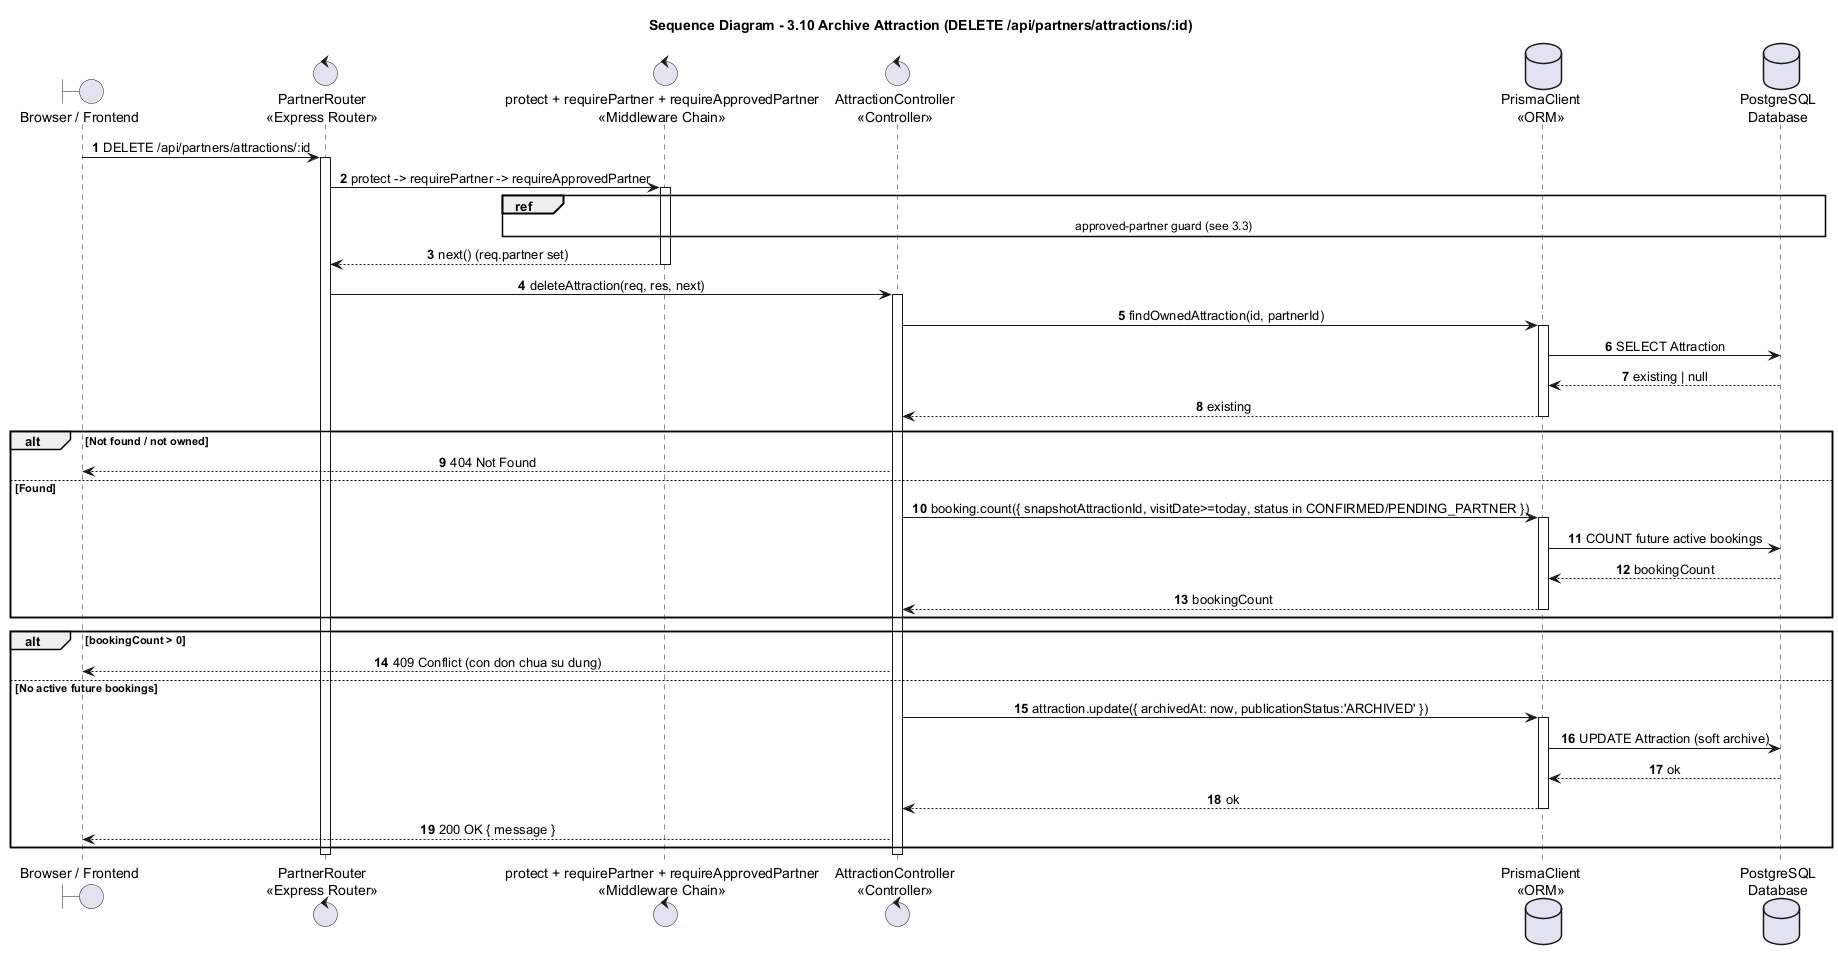

The diagram above was rendered by PlantUML. Its source (embedded in the PNG):
@startuml
title Sequence Diagram - 3.10 Archive Attraction (DELETE /api/partners/attractions/:id)

autonumber
skinparam shadowing false
skinparam sequenceMessageAlign center
skinparam responseMessageBelowArrow true
skinparam ParticipantPadding 25
skinparam BoxPadding 10

boundary "Browser / Frontend" as Browser
control "PartnerRouter\n<<Express Router>>" as Router
control "protect + requirePartner + requireApprovedPartner\n<<Middleware Chain>>" as Guard
control "AttractionController\n<<Controller>>" as Attraction
database "PrismaClient\n<<ORM>>" as Prisma
database "PostgreSQL\nDatabase" as DB

Browser -> Router : DELETE /api/partners/attractions/:id
activate Router
Router -> Guard : protect -> requirePartner -> requireApprovedPartner
activate Guard
ref over Guard, DB : approved-partner guard (see 3.3)
Guard --> Router : next() (req.partner set)
deactivate Guard

Router -> Attraction : deleteAttraction(req, res, next)
activate Attraction
Attraction -> Prisma : findOwnedAttraction(id, partnerId)
activate Prisma
Prisma -> DB : SELECT Attraction
DB --> Prisma : existing | null
Prisma --> Attraction : existing
deactivate Prisma
alt Not found / not owned
  Attraction --> Browser : 404 Not Found
else Found
  Attraction -> Prisma : booking.count({ snapshotAttractionId, visitDate>=today, status in CONFIRMED/PENDING_PARTNER })
  activate Prisma
  Prisma -> DB : COUNT future active bookings
  DB --> Prisma : bookingCount
  Prisma --> Attraction : bookingCount
  deactivate Prisma
end
alt bookingCount > 0
  Attraction --> Browser : 409 Conflict (con don chua su dung)
else No active future bookings
  Attraction -> Prisma : attraction.update({ archivedAt: now, publicationStatus:'ARCHIVED' })
  activate Prisma
  Prisma -> DB : UPDATE Attraction (soft archive)
  DB --> Prisma : ok
  Prisma --> Attraction : ok
  deactivate Prisma
  Attraction --> Browser : 200 OK { message }
end
deactivate Attraction
deactivate Router
@enduml